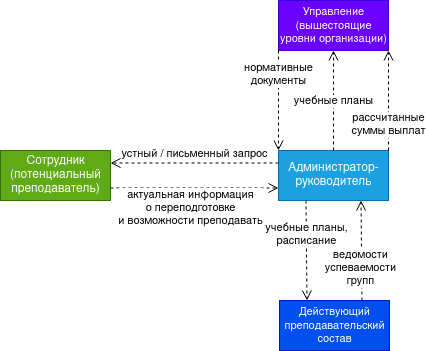

The diagram above was exported from draw.io. Its source (the exported page's mxGraphModel, read from the mxfile embedded in the PNG):
<mxGraphModel dx="1590" dy="793" grid="1" gridSize="10" guides="1" tooltips="1" connect="1" arrows="1" fold="1" page="1" pageScale="1" pageWidth="827" pageHeight="1169" math="0" shadow="0">
  <root>
    <mxCell id="0" />
    <mxCell id="1" parent="0" />
    <mxCell id="tUNC9IK_AKqox1lGLrud-1" value="Сотрудник&lt;br&gt;(потенциальный&lt;br&gt;преподаватель)" style="html=1;fillColor=#60a917;strokeColor=#2D7600;fontColor=#ffffff;" parent="1" vertex="1">
      <mxGeometry x="80" y="230" width="110" height="50" as="geometry" />
    </mxCell>
    <mxCell id="tUNC9IK_AKqox1lGLrud-2" value="Администратор-&lt;br&gt;руководитель" style="html=1;fillColor=#1ba1e2;strokeColor=#006EAF;fontColor=#ffffff;" parent="1" vertex="1">
      <mxGeometry x="358" y="230" width="110" height="50" as="geometry" />
    </mxCell>
    <mxCell id="tUNC9IK_AKqox1lGLrud-3" value="Управление&lt;br style=&quot;font-size: 11px;&quot;&gt;(вышестоящие&lt;br style=&quot;font-size: 11px;&quot;&gt;уровни организации)" style="html=1;fontSize=11;fillColor=#6a00ff;strokeColor=#3700CC;fontColor=#ffffff;" parent="1" vertex="1">
      <mxGeometry x="358" y="80" width="110" height="50" as="geometry" />
    </mxCell>
    <mxCell id="tUNC9IK_AKqox1lGLrud-6" value="устный / письменный запрос" style="html=1;verticalAlign=bottom;endArrow=open;dashed=1;endSize=8;exitX=0;exitY=0.25;exitDx=0;exitDy=0;entryX=1;entryY=0.25;entryDx=0;entryDy=0;" parent="1" source="tUNC9IK_AKqox1lGLrud-2" target="tUNC9IK_AKqox1lGLrud-1" edge="1">
      <mxGeometry relative="1" as="geometry">
        <mxPoint x="310" y="260" as="sourcePoint" />
        <mxPoint x="230" y="260" as="targetPoint" />
      </mxGeometry>
    </mxCell>
    <mxCell id="tUNC9IK_AKqox1lGLrud-7" value="актуальная информация&lt;br&gt;о переподготовке&lt;br&gt;и возможности преподавать" style="html=1;verticalAlign=bottom;endArrow=open;dashed=1;endSize=8;exitX=1;exitY=0.75;exitDx=0;exitDy=0;entryX=0;entryY=0.75;entryDx=0;entryDy=0;" parent="1" source="tUNC9IK_AKqox1lGLrud-1" target="tUNC9IK_AKqox1lGLrud-2" edge="1">
      <mxGeometry x="-0.0476" y="-42" relative="1" as="geometry">
        <mxPoint x="290" y="290" as="sourcePoint" />
        <mxPoint x="210" y="290" as="targetPoint" />
        <mxPoint as="offset" />
      </mxGeometry>
    </mxCell>
    <mxCell id="tUNC9IK_AKqox1lGLrud-8" value="нормативные&lt;br&gt;документы" style="html=1;verticalAlign=bottom;endArrow=open;dashed=1;endSize=8;fontSize=11;entryX=0;entryY=0;entryDx=0;entryDy=0;exitX=0;exitY=1;exitDx=0;exitDy=0;" parent="1" source="tUNC9IK_AKqox1lGLrud-3" target="tUNC9IK_AKqox1lGLrud-2" edge="1">
      <mxGeometry x="-0.2" relative="1" as="geometry">
        <mxPoint x="460" y="160" as="sourcePoint" />
        <mxPoint x="380" y="160" as="targetPoint" />
        <mxPoint as="offset" />
      </mxGeometry>
    </mxCell>
    <mxCell id="tUNC9IK_AKqox1lGLrud-9" value="учебные планы" style="html=1;verticalAlign=bottom;endArrow=open;dashed=1;endSize=8;fontSize=11;entryX=0.5;entryY=1;entryDx=0;entryDy=0;exitX=0.5;exitY=0;exitDx=0;exitDy=0;" parent="1" source="tUNC9IK_AKqox1lGLrud-2" target="tUNC9IK_AKqox1lGLrud-3" edge="1">
      <mxGeometry x="-0.2" relative="1" as="geometry">
        <mxPoint x="540" y="200" as="sourcePoint" />
        <mxPoint x="460" y="200" as="targetPoint" />
        <mxPoint as="offset" />
      </mxGeometry>
    </mxCell>
    <mxCell id="tUNC9IK_AKqox1lGLrud-11" value="рассчитанные&lt;br&gt;суммы выплат" style="html=1;verticalAlign=bottom;endArrow=open;dashed=1;endSize=8;fontSize=11;exitX=1;exitY=0;exitDx=0;exitDy=0;entryX=1;entryY=1;entryDx=0;entryDy=0;" parent="1" source="tUNC9IK_AKqox1lGLrud-2" target="tUNC9IK_AKqox1lGLrud-3" edge="1">
      <mxGeometry x="-0.8" relative="1" as="geometry">
        <mxPoint x="590" y="180" as="sourcePoint" />
        <mxPoint x="510" y="180" as="targetPoint" />
        <mxPoint as="offset" />
      </mxGeometry>
    </mxCell>
    <mxCell id="tUNC9IK_AKqox1lGLrud-14" value="Действующий&lt;br&gt;преподавательский&lt;br&gt;состав" style="html=1;fontSize=11;fillColor=#0050ef;strokeColor=#001DBC;fontColor=#ffffff;" parent="1" vertex="1">
      <mxGeometry x="359" y="380" width="110" height="50" as="geometry" />
    </mxCell>
    <mxCell id="tUNC9IK_AKqox1lGLrud-15" value="учебные планы,&lt;br&gt;расписание" style="html=1;verticalAlign=bottom;endArrow=open;dashed=1;endSize=8;fontSize=11;exitX=0.25;exitY=1;exitDx=0;exitDy=0;entryX=0.25;entryY=0;entryDx=0;entryDy=0;" parent="1" source="tUNC9IK_AKqox1lGLrud-2" target="tUNC9IK_AKqox1lGLrud-14" edge="1">
      <mxGeometry relative="1" as="geometry">
        <mxPoint x="450" y="320" as="sourcePoint" />
        <mxPoint x="370" y="320" as="targetPoint" />
      </mxGeometry>
    </mxCell>
    <mxCell id="tUNC9IK_AKqox1lGLrud-16" value="ведомости&lt;br&gt;успеваемости&lt;br&gt;групп" style="html=1;verticalAlign=bottom;endArrow=open;dashed=1;endSize=8;fontSize=11;exitX=0.75;exitY=0;exitDx=0;exitDy=0;entryX=0.75;entryY=1;entryDx=0;entryDy=0;" parent="1" source="tUNC9IK_AKqox1lGLrud-14" target="tUNC9IK_AKqox1lGLrud-2" edge="1">
      <mxGeometry x="-0.7998" y="1" relative="1" as="geometry">
        <mxPoint x="620" y="340" as="sourcePoint" />
        <mxPoint x="540" y="340" as="targetPoint" />
        <mxPoint as="offset" />
      </mxGeometry>
    </mxCell>
  </root>
</mxGraphModel>